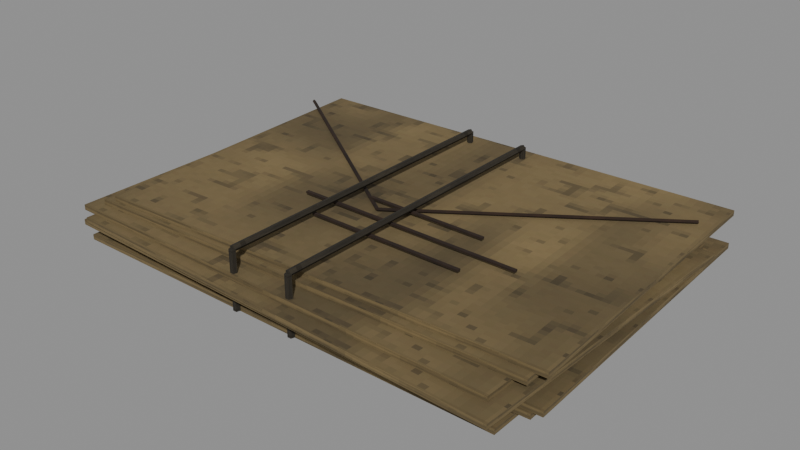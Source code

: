 # Source: level_story_letters_worn.blend  (saved by Blender 5.0.118; exported with 4.5.12 LTS)
import bpy
from mathutils import Matrix  # noqa: F401  (used for matrix-valued properties, if any)

bpy.ops.wm.read_factory_settings(use_empty=True)
scene = bpy.context.scene
scene.name = 'Scene'

# ---- images (referenced by path relative to the original .blend; pixels are not part of the script)
import os
ASSET_DIR = os.environ.get("B2B_ASSET_DIR", "")  # directory of the original .blend (textures are referenced by path, not embedded)
HERE = os.path.dirname(os.path.abspath(__file__))  # packed textures are extracted next to this script under _unpacked/

def load_image(name, relpath, width, height, colorspace="sRGB"):
    """Load a texture the original file referenced (path relative to the .blend, or extracted next to this script)."""
    p = next((c for c in (os.path.join(HERE, relpath), os.path.join(ASSET_DIR, relpath)) if relpath and os.path.exists(c)), "")
    if p:
        img = bpy.data.images.load(p, check_existing=True)
        img.name = name
    else:  # same state as the original file: an image datablock whose file is absent (Cycles renders it pink)
        img = bpy.data.images.new(name, width, height)
        img.source = "FILE"
        img.filepath = "//" + (relpath or name)
    img.colorspace_settings.name = colorspace
    return img
img_paper_worn_diffuse = load_image('paper worn diffuse', '_unpacked/paper_worn_diffuse.29f82aaa.png', 64, 64, 'sRGB')
img_oak_worn_diffuse = load_image('oak worn diffuse', '_unpacked/oak_worn_diffuse.af9ab8ad.png', 64, 64, 'sRGB')
img_cloth_worn_diffuse = load_image('cloth worn diffuse', '_unpacked/cloth_worn_diffuse.2b4f9256.png', 64, 64, 'sRGB')

# ---- materials (node trees are filled in below, after node groups)
mat_rebuild_original_paper_worn = bpy.data.materials.new('Rebuild Original paper worn')
mat_rebuild_original_oak_worn = bpy.data.materials.new('Rebuild Original oak worn')
mat_rebuild_original_cloth_worn = bpy.data.materials.new('Rebuild Original cloth worn')

# ---- material node trees
mat_rebuild_original_paper_worn.use_nodes = True; mat_rebuild_original_paper_worn.node_tree.nodes.clear()
_N = mat_rebuild_original_paper_worn.node_tree.nodes; _L = mat_rebuild_original_paper_worn.node_tree.links
n0 = _N.new('ShaderNodeBsdfPrincipled'); n0.name = 'Principled BSDF'; n0.location = (-200, 100)
n0.inputs[2].default_value = 0.98
n1 = _N.new('ShaderNodeOutputMaterial'); n1.name = 'Material Output'; n1.location = (200, 100)
n2 = _N.new('ShaderNodeTexImage'); n2.name = 'Image Texture'; n2.location = (0, 0)
n2.image = img_paper_worn_diffuse
n2.interpolation = 'Closest'
_L.new(n0.outputs[0], n1.inputs[0])
_L.new(n2.outputs[0], n0.inputs[0])
n1.is_active_output = True
mat_rebuild_original_oak_worn.use_nodes = True; mat_rebuild_original_oak_worn.node_tree.nodes.clear()
_N = mat_rebuild_original_oak_worn.node_tree.nodes; _L = mat_rebuild_original_oak_worn.node_tree.links
n0 = _N.new('ShaderNodeBsdfPrincipled'); n0.name = 'Principled BSDF'; n0.location = (-200, 100)
n0.inputs[2].default_value = 0.98
n1 = _N.new('ShaderNodeOutputMaterial'); n1.name = 'Material Output'; n1.location = (200, 100)
n2 = _N.new('ShaderNodeTexImage'); n2.name = 'Image Texture'; n2.location = (0, 0)
n2.image = img_oak_worn_diffuse
n2.interpolation = 'Closest'
_L.new(n0.outputs[0], n1.inputs[0])
_L.new(n2.outputs[0], n0.inputs[0])
n1.is_active_output = True
mat_rebuild_original_cloth_worn.use_nodes = True; mat_rebuild_original_cloth_worn.node_tree.nodes.clear()
_N = mat_rebuild_original_cloth_worn.node_tree.nodes; _L = mat_rebuild_original_cloth_worn.node_tree.links
n0 = _N.new('ShaderNodeBsdfPrincipled'); n0.name = 'Principled BSDF'; n0.location = (-200, 100)
n0.inputs[2].default_value = 0.98
n1 = _N.new('ShaderNodeOutputMaterial'); n1.name = 'Material Output'; n1.location = (200, 100)
n2 = _N.new('ShaderNodeTexImage'); n2.name = 'Image Texture'; n2.location = (0, 0)
n2.image = img_cloth_worn_diffuse
n2.interpolation = 'Closest'
_L.new(n0.outputs[0], n1.inputs[0])
_L.new(n2.outputs[0], n0.inputs[0])
n1.is_active_output = True

# ---- meshes
me_cube = bpy.data.meshes.new('Cube')
me_cube.from_pydata([(-0.13, -0.09, 0.0005), (-0.13, -0.09, 0.0035), (-0.13, 0.09, 0.0005), (-0.13, 0.09, 0.0035), (0.13, -0.09, 0.0005), (0.13, -0.09, 0.0035), (0.13, 0.09, 0.0005), (0.13, 0.09, 0.0035), (-0.1223, -0.08369, 0.0035), (-0.1223, -0.08369, 0.0065), (-0.1276, 0.09623, 0.0035), (-0.1276, 0.09623, 0.0065), (0.1376, -0.07604, 0.0035), (0.1376, -0.07604, 0.0065), (0.1323, 0.1039, 0.0035), (0.1323, 0.1039, 0.0065), (-0.1171, -0.08318, 0.0065), (-0.1171, -0.08318, 0.0095), (-0.1228, 0.09673, 0.0065), (-0.1228, 0.09673, 0.0095), (0.1428, -0.07491, 0.0065), (0.1428, -0.07491, 0.0095), (0.1371, 0.105, 0.0065), (0.1371, 0.105, 0.0095), (-0.1296, -0.08895, 0.0095), (-0.1296, -0.08895, 0.0125), (-0.1304, 0.09105, 0.0095), (-0.1304, 0.09105, 0.0125), (0.1304, -0.08766, 0.0095), (0.1304, -0.08766, 0.0125), (0.1296, 0.09233, 0.0095), (0.1296, 0.09233, 0.0125), (-0.1273, -0.09561, 0.0125), (-0.1273, -0.09561, 0.0155), (-0.1226, 0.08433, 0.0125), (-0.1226, 0.08433, 0.0155), (0.1326, -0.1025, 0.0125), (0.1326, -0.1025, 0.0155), (0.1373, 0.07744, 0.0125), (0.1373, 0.07744, 0.0155), (-0.1229, -0.09709, 0.0155), (-0.1229, -0.09709, 0.0185), (-0.1169, 0.0828, 0.0155), (-0.1169, 0.0828, 0.0185), (0.1369, -0.1058, 0.0155), (0.1369, -0.1058, 0.0185), (0.1429, 0.07408, 0.0155), (0.1429, 0.07408, 0.0185), (-0.1309, -0.09208, 0.0185), (-0.1309, -0.09208, 0.0215), (-0.1291, 0.08791, 0.0185), (-0.1291, 0.08791, 0.0215), (0.1291, -0.09462, 0.0185), (0.1291, -0.09462, 0.0215), (0.1309, 0.08537, 0.0185), (0.1309, 0.08537, 0.0215), (-0.1229, -0.08508, 0.0215), (-0.1229, -0.08508, 0.0245), (-0.127, 0.09487, 0.0215), (-0.127, 0.09487, 0.0245), (0.137, -0.0791, 0.0215), (0.137, -0.0791, 0.0245), (0.1329, 0.1008, 0.0215), (0.1329, 0.1008, 0.0245), (-0.1168, -0.08257, 0.0245), (-0.1168, -0.08257, 0.0275), (-0.123, 0.09732, 0.0245), (-0.123, 0.09732, 0.0275), (0.143, -0.07357, 0.0245), (0.143, -0.07357, 0.0275), (0.1368, 0.1063, 0.0245), (0.1368, 0.1063, 0.0275), (-0.1306, 0.07918, 0.029), (-0.13, 0.08, 0.028), (-0.1294, 0.08082, 0.029), (-0.13, 0.08, 0.03), (-0.0005692, -0.01082, 0.029), (-3.485e-20, -0.01, 0.028), (0.0005692, -0.009178, 0.029), (1.046e-19, -0.01, 0.03), (0.0005692, -0.01082, 0.029), (3.485e-20, -0.01, 0.028), (-0.0005692, -0.009178, 0.029), (-1.046e-19, -0.01, 0.03), (0.1306, 0.07918, 0.029), (0.13, 0.08, 0.028), (0.1294, 0.08082, 0.029), (0.13, 0.08, 0.03), (-0.02, -0.036, 0.0295), (-0.02, -0.036, 0.0305), (-0.02, -0.034, 0.0295), (-0.02, -0.034, 0.0305), (0.07, -0.036, 0.0295), (0.07, -0.036, 0.0305), (0.07, -0.034, 0.0295), (0.07, -0.034, 0.0305), (-0.04, -0.02, 0.0295), (-0.04, -0.02, 0.0305), (-0.04, -0.018, 0.0295), (-0.04, -0.018, 0.0305), (0.09, -0.02, 0.0295), (0.09, -0.02, 0.0305), (0.09, -0.018, 0.0295), (0.09, -0.018, 0.0305), (-0.01, -0.004, 0.0295), (-0.01, -0.004, 0.0305), (-0.01, -0.002, 0.0295), (-0.01, -0.002, 0.0305), (0.06, -0.004, 0.0295), (0.06, -0.004, 0.0305), (0.06, -0.002, 0.0295), (0.06, -0.002, 0.0305), (-0.018, -0.0892, 0.001), (-0.01971, -0.09044, 0.001), (-0.01906, -0.09246, 0.001), (-0.01694, -0.09246, 0.001), (-0.01629, -0.09044, 0.001), (-0.018, -0.0892, 0.034), (-0.01971, -0.09044, 0.034), (-0.01906, -0.09246, 0.034), (-0.01694, -0.09246, 0.034), (-0.01629, -0.09044, 0.034), (-0.0162, -0.091, 0.034), (-0.01744, -0.091, 0.03229), (-0.01946, -0.091, 0.03294), (-0.01946, -0.091, 0.03506), (-0.01744, -0.091, 0.03571), (-0.0162, 0.092, 0.034), (-0.01744, 0.092, 0.03229), (-0.01946, 0.092, 0.03294), (-0.01946, 0.092, 0.03506), (-0.01744, 0.092, 0.03571), (-0.018, 0.0902, 0.034), (-0.01971, 0.09144, 0.034), (-0.01906, 0.09346, 0.034), (-0.01694, 0.09346, 0.034), (-0.01629, 0.09144, 0.034), (-0.018, 0.0902, 0.001), (-0.01971, 0.09144, 0.001), (-0.01906, 0.09346, 0.001), (-0.01694, 0.09346, 0.001), (-0.01629, 0.09144, 0.001), (0.018, -0.0892, 0.001), (0.01629, -0.09044, 0.001), (0.01694, -0.09246, 0.001), (0.01906, -0.09246, 0.001), (0.01971, -0.09044, 0.001), (0.018, -0.0892, 0.034), (0.01629, -0.09044, 0.034), (0.01694, -0.09246, 0.034), (0.01906, -0.09246, 0.034), (0.01971, -0.09044, 0.034), (0.0198, -0.091, 0.034), (0.01856, -0.091, 0.03229), (0.01654, -0.091, 0.03294), (0.01654, -0.091, 0.03506), (0.01856, -0.091, 0.03571), (0.0198, 0.092, 0.034), (0.01856, 0.092, 0.03229), (0.01654, 0.092, 0.03294), (0.01654, 0.092, 0.03506), (0.01856, 0.092, 0.03571), (0.018, 0.0902, 0.034), (0.01629, 0.09144, 0.034), (0.01694, 0.09346, 0.034), (0.01906, 0.09346, 0.034), (0.01971, 0.09144, 0.034), (0.018, 0.0902, 0.001), (0.01629, 0.09144, 0.001), (0.01694, 0.09346, 0.001), (0.01906, 0.09346, 0.001), (0.01971, 0.09144, 0.001)], [], [(0, 1, 3, 2), (2, 3, 7, 6), (6, 7, 5, 4), (4, 5, 1, 0), (2, 6, 4, 0), (7, 3, 1, 5), (8, 9, 11, 10), (10, 11, 15, 14), (14, 15, 13, 12), (12, 13, 9, 8), (10, 14, 12, 8), (15, 11, 9, 13), (16, 17, 19, 18), (18, 19, 23, 22), (22, 23, 21, 20), (20, 21, 17, 16), (18, 22, 20, 16), (23, 19, 17, 21), (24, 25, 27, 26), (26, 27, 31, 30), (30, 31, 29, 28), (28, 29, 25, 24), (26, 30, 28, 24), (31, 27, 25, 29), (32, 33, 35, 34), (34, 35, 39, 38), (38, 39, 37, 36), (36, 37, 33, 32), (34, 38, 36, 32), (39, 35, 33, 37), (40, 41, 43, 42), (42, 43, 47, 46), (46, 47, 45, 44), (44, 45, 41, 40), (42, 46, 44, 40), (47, 43, 41, 45), (48, 49, 51, 50), (50, 51, 55, 54), (54, 55, 53, 52), (52, 53, 49, 48), (50, 54, 52, 48), (55, 51, 49, 53), (56, 57, 59, 58), (58, 59, 63, 62), (62, 63, 61, 60), (60, 61, 57, 56), (58, 62, 60, 56), (63, 59, 57, 61), (64, 65, 67, 66), (66, 67, 71, 70), (70, 71, 69, 68), (68, 69, 65, 64), (66, 70, 68, 64), (71, 67, 65, 69), (75, 74, 73, 72), (76, 77, 78, 79), (72, 73, 77, 76), (73, 74, 78, 77), (74, 75, 79, 78), (75, 72, 76, 79), (83, 82, 81, 80), (84, 85, 86, 87), (80, 81, 85, 84), (81, 82, 86, 85), (82, 83, 87, 86), (83, 80, 84, 87), (88, 89, 91, 90), (90, 91, 95, 94), (94, 95, 93, 92), (92, 93, 89, 88), (90, 94, 92, 88), (95, 91, 89, 93), (96, 97, 99, 98), (98, 99, 103, 102), (102, 103, 101, 100), (100, 101, 97, 96), (98, 102, 100, 96), (103, 99, 97, 101), (104, 105, 107, 106), (106, 107, 111, 110), (110, 111, 109, 108), (108, 109, 105, 104), (106, 110, 108, 104), (111, 107, 105, 109), (116, 115, 114, 113, 112), (117, 118, 119, 120, 121), (112, 113, 118, 117), (113, 114, 119, 118), (114, 115, 120, 119), (115, 116, 121, 120), (116, 112, 117, 121), (126, 125, 124, 123, 122), (127, 128, 129, 130, 131), (122, 123, 128, 127), (123, 124, 129, 128), (124, 125, 130, 129), (125, 126, 131, 130), (126, 122, 127, 131), (136, 135, 134, 133, 132), (137, 138, 139, 140, 141), (132, 133, 138, 137), (133, 134, 139, 138), (134, 135, 140, 139), (135, 136, 141, 140), (136, 132, 137, 141), (146, 145, 144, 143, 142), (147, 148, 149, 150, 151), (142, 143, 148, 147), (143, 144, 149, 148), (144, 145, 150, 149), (145, 146, 151, 150), (146, 142, 147, 151), (156, 155, 154, 153, 152), (157, 158, 159, 160, 161), (152, 153, 158, 157), (153, 154, 159, 158), (154, 155, 160, 159), (155, 156, 161, 160), (156, 152, 157, 161), (166, 165, 164, 163, 162), (167, 168, 169, 170, 171), (162, 163, 168, 167), (163, 164, 169, 168), (164, 165, 170, 169), (165, 166, 171, 170), (166, 162, 167, 171)])
me_cube.polygons.foreach_set('material_index', [0, 0, 0, 0, 0, 0, 0, 0, 0, 0, 0, 0, 0, 0, 0, 0, 0, 0, 0, 0, 0, 0, 0, 0, 0, 0, 0, 0, 0, 0, 0, 0, 0, 0, 0, 0, 0, 0, 0, 0, 0, 0, 0, 0, 0, 0, 0, 0, 0, 0, 0, 0, 0, 0, 1, 1, 1, 1, 1, 1, 1, 1, 1, 1, 1, 1, 1, 1, 1, 1, 1, 1, 1, 1, 1, 1, 1, 1, 1, 1, 1, 1, 1, 1, 2, 2, 2, 2, 2, 2, 2, 2, 2, 2, 2, 2, 2, 2, 2, 2, 2, 2, 2, 2, 2, 2, 2, 2, 2, 2, 2, 2, 2, 2, 2, 2, 2, 2, 2, 2, 2, 2, 2, 2, 2, 2])
_uv = me_cube.uv_layers.new(name='UVMap')
_uv.uv.foreach_set('vector', [0.025, 0.025, 0.025, 0.975, 0.975, 0.975, 0.975, 0.025, 0.025, 0.025, 0.025, 0.975, 0.975, 0.975, 0.975, 0.025, 0.975, 0.025, 0.975, 0.975, 0.025, 0.975, 0.025, 0.025, 0.975, 0.025, 0.975, 0.975, 0.025, 0.975, 0.025, 0.025, 0.025, 0.975, 0.975, 0.975, 0.975, 0.025, 0.025, 0.025, 0.975, 0.975, 0.025, 0.975, 0.025, 0.025, 0.975, 0.025, 0.025, 0.025, 0.025, 0.975, 0.975, 0.975, 0.975, 0.025, 0.025, 0.025, 0.025, 0.975, 0.975, 0.975, 0.975, 0.025, 0.975, 0.025, 0.975, 0.975, 0.025, 0.975, 0.025, 0.025, 0.975, 0.025, 0.975, 0.975, 0.025, 0.975, 0.025, 0.025, 0.025, 0.975, 0.975, 0.975, 0.975, 0.025, 0.025, 0.025, 0.975, 0.975, 0.025, 0.975, 0.025, 0.025, 0.975, 0.025, 0.025, 0.025, 0.025, 0.975, 0.975, 0.975, 0.975, 0.025, 0.025, 0.025, 0.025, 0.975, 0.975, 0.975, 0.975, 0.025, 0.975, 0.025, 0.975, 0.975, 0.025, 0.975, 0.025, 0.025, 0.975, 0.025, 0.975, 0.975, 0.025, 0.975, 0.025, 0.025, 0.025, 0.975, 0.975, 0.975, 0.975, 0.025, 0.025, 0.025, 0.975, 0.975, 0.025, 0.975, 0.025, 0.025, 0.975, 0.025, 0.025, 0.025, 0.025, 0.975, 0.975, 0.975, 0.975, 0.025, 0.025, 0.025, 0.025, 0.975, 0.975, 0.975, 0.975, 0.025, 0.975, 0.025, 0.975, 0.975, 0.025, 0.975, 0.025, 0.025, 0.975, 0.025, 0.975, 0.975, 0.025, 0.975, 0.025, 0.025, 0.025, 0.975, 0.975, 0.975, 0.975, 0.025, 0.025, 0.025, 0.975, 0.975, 0.025, 0.975, 0.025, 0.025, 0.975, 0.025, 0.025, 0.025, 0.025, 0.975, 0.975, 0.975, 0.975, 0.025, 0.025, 0.025, 0.025, 0.975, 0.975, 0.975, 0.975, 0.025, 0.975, 0.025, 0.975, 0.975, 0.025, 0.975, 0.025, 0.025, 0.975, 0.025, 0.975, 0.975, 0.025, 0.975, 0.025, 0.025, 0.025, 0.975, 0.975, 0.975, 0.975, 0.025, 0.025, 0.025, 0.975, 0.975, 0.025, 0.975, 0.025, 0.025, 0.975, 0.025, 0.025, 0.025, 0.025, 0.975, 0.975, 0.975, 0.975, 0.025, 0.025, 0.025, 0.025, 0.975, 0.975, 0.975, 0.975, 0.025, 0.975, 0.025, 0.975, 0.975, 0.025, 0.975, 0.025, 0.025, 0.975, 0.025, 0.975, 0.975, 0.025, 0.975, 0.025, 0.025, 0.025, 0.975, 0.975, 0.975, 0.975, 0.025, 0.025, 0.025, 0.975, 0.975, 0.025, 0.975, 0.025, 0.025, 0.975, 0.025, 0.025, 0.025, 0.025, 0.975, 0.975, 0.975, 0.975, 0.025, 0.025, 0.025, 0.025, 0.975, 0.975, 0.975, 0.975, 0.025, 0.975, 0.025, 0.975, 0.975, 0.025, 0.975, 0.025, 0.025, 0.975, 0.025, 0.975, 0.975, 0.025, 0.975, 0.025, 0.025, 0.025, 0.975, 0.975, 0.975, 0.975, 0.025, 0.025, 0.025, 0.975, 0.975, 0.025, 0.975, 0.025, 0.025, 0.975, 0.025, 0.025, 0.025, 0.025, 0.975, 0.975, 0.975, 0.975, 0.025, 0.025, 0.025, 0.025, 0.975, 0.975, 0.975, 0.975, 0.025, 0.975, 0.025, 0.975, 0.975, 0.025, 0.975, 0.025, 0.025, 0.975, 0.025, 0.975, 0.975, 0.025, 0.975, 0.025, 0.025, 0.025, 0.975, 0.975, 0.975, 0.975, 0.025, 0.025, 0.025, 0.975, 0.975, 0.025, 0.975, 0.025, 0.025, 0.975, 0.025, 0.025, 0.025, 0.025, 0.975, 0.975, 0.975, 0.975, 0.025, 0.025, 0.025, 0.025, 0.975, 0.975, 0.975, 0.975, 0.025, 0.975, 0.025, 0.975, 0.975, 0.025, 0.975, 0.025, 0.025, 0.975, 0.025, 0.975, 0.975, 0.025, 0.975, 0.025, 0.025, 0.025, 0.975, 0.975, 0.975, 0.975, 0.025, 0.025, 0.025, 0.975, 0.975, 0.025, 0.975, 0.025, 0.025, 0.975, 0.025, 0.9665, 0.975, 0.975, 0.5, 0.9665, 0.025, 0.958, 0.5, 0.025, 0.5, 0.03352, 0.025, 0.04205, 0.5, 0.03352, 0.975, 0.025, 0.958, 0.02912, 0.9665, 0.9709, 0.03352, 0.9668, 0.025, 0.02912, 0.9665, 0.03325, 0.975, 0.975, 0.04205, 0.9709, 0.03352, 0.03325, 0.975, 0.02912, 0.9665, 0.9709, 0.03352, 0.975, 0.04205, 0.02912, 0.9665, 0.025, 0.958, 0.9668, 0.025, 0.9709, 0.03352, 0.03352, 0.975, 0.04205, 0.5, 0.03352, 0.025, 0.025, 0.5, 0.958, 0.5, 0.9665, 0.025, 0.975, 0.5, 0.9665, 0.975, 0.03325, 0.025, 0.02912, 0.03352, 0.9709, 0.9665, 0.975, 0.958, 0.02912, 0.03352, 0.025, 0.04205, 0.9668, 0.975, 0.9709, 0.9665, 0.025, 0.04205, 0.02912, 0.03352, 0.9709, 0.9665, 0.9668, 0.975, 0.02912, 0.03352, 0.03325, 0.025, 0.975, 0.958, 0.9709, 0.9665, 0.025, 0.025, 0.025, 0.975, 0.975, 0.975, 0.975, 0.025, 0.025, 0.025, 0.025, 0.975, 0.975, 0.975, 0.975, 0.025, 0.975, 0.025, 0.975, 0.975, 0.025, 0.975, 0.025, 0.025, 0.975, 0.025, 0.975, 0.975, 0.025, 0.975, 0.025, 0.025, 0.025, 0.975, 0.975, 0.975, 0.975, 0.025, 0.025, 0.025, 0.975, 0.975, 0.025, 0.975, 0.025, 0.025, 0.975, 0.025, 0.025, 0.025, 0.025, 0.975, 0.975, 0.975, 0.975, 0.025, 0.025, 0.025, 0.025, 0.975, 0.975, 0.975, 0.975, 0.025, 0.975, 0.025, 0.975, 0.975, 0.025, 0.975, 0.025, 0.025, 0.975, 0.025, 0.975, 0.975, 0.025, 0.975, 0.025, 0.025, 0.025, 0.975, 0.975, 0.975, 0.975, 0.025, 0.025, 0.025, 0.975, 0.975, 0.025, 0.975, 0.025, 0.025, 0.975, 0.025, 0.025, 0.025, 0.025, 0.975, 0.975, 0.975, 0.975, 0.025, 0.025, 0.025, 0.025, 0.975, 0.975, 0.975, 0.975, 0.025, 0.975, 0.025, 0.975, 0.975, 0.025, 0.975, 0.025, 0.025, 0.975, 0.025, 0.975, 0.975, 0.025, 0.975, 0.025, 0.025, 0.025, 0.975, 0.975, 0.975, 0.975, 0.025, 0.025, 0.025, 0.975, 0.975, 0.025, 0.975, 0.025, 0.025, 0.975, 0.025, 0.975, 0.6121, 0.7936, 0.025, 0.2064, 0.025, 0.025, 0.6121, 0.5, 0.975, 0.5, 0.975, 0.025, 0.6121, 0.2064, 0.025, 0.7936, 0.025, 0.975, 0.6121, 0.5, 0.025, 0.025, 0.025, 0.025, 0.975, 0.5, 0.975, 0.6121, 0.025, 0.025, 0.025, 0.025, 0.975, 0.6121, 0.975, 0.2064, 0.025, 0.7936, 0.025, 0.7936, 0.975, 0.2064, 0.975, 0.025, 0.025, 0.6121, 0.025, 0.6121, 0.975, 0.025, 0.975, 0.975, 0.025, 0.5, 0.025, 0.5, 0.975, 0.975, 0.975, 0.6121, 0.975, 0.025, 0.7936, 0.025, 0.2064, 0.6121, 0.025, 0.975, 0.5, 0.975, 0.5, 0.6121, 0.025, 0.025, 0.2064, 0.025, 0.7936, 0.6121, 0.975, 0.025, 0.5, 0.025, 0.025, 0.975, 0.025, 0.975, 0.5, 0.6121, 0.025, 0.025, 0.025, 0.025, 0.975, 0.6121, 0.975, 0.025, 0.2064, 0.025, 0.7936, 0.975, 0.7936, 0.975, 0.2064, 0.025, 0.025, 0.6121, 0.025, 0.6121, 0.975, 0.025, 0.975, 0.025, 0.975, 0.025, 0.5, 0.975, 0.5, 0.975, 0.975, 0.975, 0.3879, 0.7936, 0.975, 0.2064, 0.975, 0.025, 0.3879, 0.5, 0.025, 0.5, 0.025, 0.025, 0.3879, 0.2064, 0.975, 0.7936, 0.975, 0.975, 0.3879, 0.5, 0.975, 0.025, 0.975, 0.025, 0.025, 0.5, 0.025, 0.3879, 0.975, 0.975, 0.975, 0.975, 0.025, 0.3879, 0.025, 0.2064, 0.975, 0.7936, 0.975, 0.7936, 0.025, 0.2064, 0.025, 0.975, 0.975, 0.3879, 0.975, 0.3879, 0.025, 0.975, 0.025, 0.975, 0.975, 0.5, 0.975, 0.5, 0.025, 0.975, 0.025, 0.975, 0.6121, 0.7936, 0.025, 0.2064, 0.025, 0.025, 0.6121, 0.5, 0.975, 0.5, 0.975, 0.025, 0.6121, 0.2064, 0.025, 0.7936, 0.025, 0.975, 0.6121, 0.5, 0.025, 0.025, 0.025, 0.025, 0.975, 0.5, 0.975, 0.6121, 0.025, 0.025, 0.025, 0.025, 0.975, 0.6121, 0.975, 0.2064, 0.025, 0.7936, 0.025, 0.7936, 0.975, 0.2064, 0.975, 0.025, 0.025, 0.6121, 0.025, 0.6121, 0.975, 0.025, 0.975, 0.975, 0.025, 0.5, 0.025, 0.5, 0.975, 0.975, 0.975, 0.6121, 0.975, 0.025, 0.7936, 0.025, 0.2064, 0.6121, 0.025, 0.975, 0.5, 0.975, 0.5, 0.6121, 0.025, 0.025, 0.2064, 0.025, 0.7936, 0.6121, 0.975, 0.025, 0.5, 0.025, 0.025, 0.975, 0.025, 0.975, 0.5, 0.6121, 0.025, 0.025, 0.025, 0.025, 0.975, 0.6121, 0.975, 0.025, 0.2064, 0.025, 0.7936, 0.975, 0.7936, 0.975, 0.2064, 0.025, 0.025, 0.6121, 0.025, 0.6121, 0.975, 0.025, 0.975, 0.025, 0.975, 0.025, 0.5, 0.975, 0.5, 0.975, 0.975, 0.975, 0.3879, 0.7936, 0.975, 0.2064, 0.975, 0.025, 0.3879, 0.5, 0.025, 0.5, 0.025, 0.025, 0.3879, 0.2064, 0.975, 0.7936, 0.975, 0.975, 0.3879, 0.5, 0.975, 0.025, 0.975, 0.025, 0.025, 0.5, 0.025, 0.3879, 0.975, 0.975, 0.975, 0.975, 0.025, 0.3879, 0.025, 0.2064, 0.975, 0.7936, 0.975, 0.7936, 0.025, 0.2064, 0.025, 0.975, 0.975, 0.3879, 0.975, 0.3879, 0.025, 0.975, 0.025, 0.975, 0.975, 0.5, 0.975, 0.5, 0.025, 0.975, 0.025])
me_cube.materials.append(mat_rebuild_original_paper_worn)
me_cube.materials.append(mat_rebuild_original_oak_worn)
me_cube.materials.append(mat_rebuild_original_cloth_worn)
me_cube.update()

# ---- objects
ob_level_story_letters_worn = bpy.data.objects.new('level_story_letters_worn', me_cube)

# ---- transforms, parenting, visibility, modifiers, constraints
ob_level_story_letters_worn.location = (0.0, 0.0, 0.0)
_vg = ob_level_story_letters_worn.vertex_groups.new(name='Uneven folded envelope')
_vg = ob_level_story_letters_worn.vertex_groups.new(name='Uneven folded envelope.001')
_vg = ob_level_story_letters_worn.vertex_groups.new(name='Uneven folded envelope.002')
_vg = ob_level_story_letters_worn.vertex_groups.new(name='Uneven folded envelope.003')
_vg = ob_level_story_letters_worn.vertex_groups.new(name='Uneven folded envelope.004')
_vg = ob_level_story_letters_worn.vertex_groups.new(name='Uneven folded envelope.005')
_vg = ob_level_story_letters_worn.vertex_groups.new(name='Uneven folded envelope.006')
_vg = ob_level_story_letters_worn.vertex_groups.new(name='Uneven folded envelope.007')
_vg = ob_level_story_letters_worn.vertex_groups.new(name='Uneven folded envelope.008')
_vg = ob_level_story_letters_worn.vertex_groups.new(name='Envelope flap seam 0')
_vg = ob_level_story_letters_worn.vertex_groups.new(name='Envelope flap seam 1')
_vg = ob_level_story_letters_worn.vertex_groups.new(name='Faded address line')
_vg = ob_level_story_letters_worn.vertex_groups.new(name='Faded address line.001')
_vg = ob_level_story_letters_worn.vertex_groups.new(name='Faded address line.002')
_vg = ob_level_story_letters_worn.vertex_groups.new(name='Parcel binding twine 0')
_vg = ob_level_story_letters_worn.vertex_groups.new(name='Parcel binding twine 1')
_vg = ob_level_story_letters_worn.vertex_groups.new(name='Parcel binding twine 2')
_vg = ob_level_story_letters_worn.vertex_groups.new(name='Parcel binding twine 0.001')
_vg = ob_level_story_letters_worn.vertex_groups.new(name='Parcel binding twine 1.001')
_vg = ob_level_story_letters_worn.vertex_groups.new(name='Parcel binding twine 2.001')

# ---- collection membership
scene.collection.objects.link(ob_level_story_letters_worn)

# ---- scene / render settings (as saved in the file)
scene.frame_start = 1; scene.frame_end = 250; scene.frame_set(1)
scene.render.engine = 'BLENDER_EEVEE_NEXT'
scene.render.bake_bias = 0.0
scene.render.bake_samples = 0
scene.cycles.sampling_pattern = 'TABULATED_SOBOL'
scene.eevee.use_volume_custom_range = False
bpy.context.view_layer.update()

# ---- added for rendering (the .blend has no active camera and no usable light): camera, sun + grey world if the file has none
cam_auto = bpy.data.cameras.new('AutoCamera')
cam_auto.lens = 50.0
cam_auto.sensor_width = 36.0
cam_auto.clip_end = 1000.0
ob_auto_camera = bpy.data.objects.new('AutoCamera', cam_auto)
scene.collection.objects.link(ob_auto_camera)
ob_auto_camera.location = (0.328281, -0.386388, 0.275865)
ob_auto_camera.rotation_euler = (1.09748, -7.21219e-08, 0.694738)
scene.camera = ob_auto_camera
light_auto_sun = bpy.data.lights.new('AutoSun', 'SUN')
light_auto_sun.energy = 3.0
light_auto_sun.angle = 0.0523599
ob_auto_sun = bpy.data.objects.new('AutoSun', light_auto_sun)
scene.collection.objects.link(ob_auto_sun)
ob_auto_sun.rotation_euler = (0.872665, 0.174533, 0.523599)
if scene.world is None:
    world_auto = bpy.data.worlds.new('AutoWorld')
    world_auto.color = (0.3, 0.3, 0.3)
    scene.world = world_auto
bpy.context.view_layer.update()

